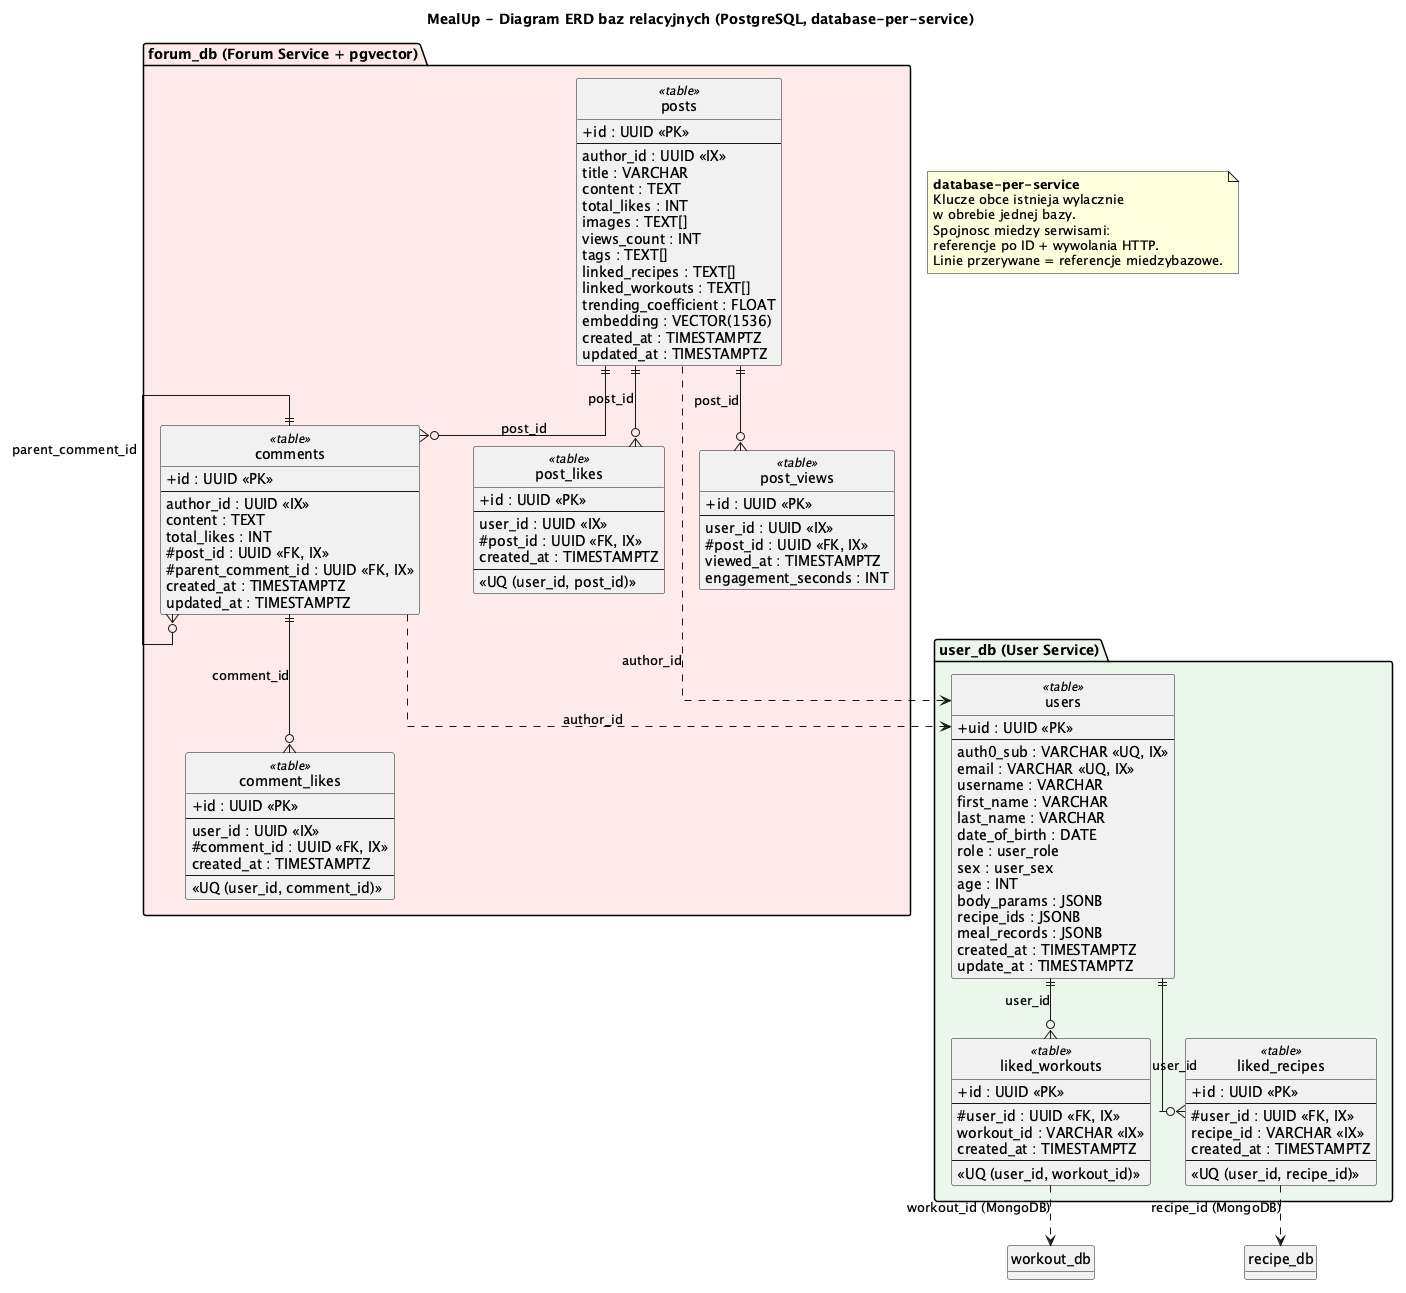

The diagram above was rendered by PlantUML. Its source (embedded in the PNG):
@startuml ERD_Relational
title MealUp - Diagram ERD baz relacyjnych (PostgreSQL, database-per-service)

skinparam linetype ortho
skinparam defaultFontName "Noto Sans"
hide circle
hide methods
skinparam classAttributeIconSize 0

' Notacja:
'   <<PK>>  - klucz glowny
'   <<FK>>  - klucz obcy (tylko w obrebie tej samej bazy / serwisu)
'   <<UQ>>  - ograniczenie unikalnosci
'   <<IX>>  - indeks
' Wzorzec database-per-service: brak kluczy obcych MIEDZY bazami.
' Powiazania miedzy serwisami sa luzne (referencje po ID -> linie przerywane).

' ============================================================
package "user_db (User Service)" #EAF7EA {

  entity users <<table>> {
    + uid : UUID <<PK>>
    --
    auth0_sub : VARCHAR <<UQ, IX>>
    email : VARCHAR <<UQ, IX>>
    username : VARCHAR
    first_name : VARCHAR
    last_name : VARCHAR
    date_of_birth : DATE
    role : user_role
    sex : user_sex
    age : INT
    body_params : JSONB
    recipe_ids : JSONB
    meal_records : JSONB
    created_at : TIMESTAMPTZ
    update_at : TIMESTAMPTZ
  }

  entity liked_workouts <<table>> {
    + id : UUID <<PK>>
    --
    # user_id : UUID <<FK, IX>>
    workout_id : VARCHAR <<IX>>
    created_at : TIMESTAMPTZ
    --
    <<UQ (user_id, workout_id)>>
  }

  entity liked_recipes <<table>> {
    + id : UUID <<PK>>
    --
    # user_id : UUID <<FK, IX>>
    recipe_id : VARCHAR <<IX>>
    created_at : TIMESTAMPTZ
    --
    <<UQ (user_id, recipe_id)>>
  }
}

users ||--o{ liked_workouts : user_id
users ||--o{ liked_recipes  : user_id

' ============================================================
package "forum_db (Forum Service + pgvector)" #FFEAEA {

  entity posts <<table>> {
    + id : UUID <<PK>>
    --
    author_id : UUID <<IX>>
    title : VARCHAR
    content : TEXT
    total_likes : INT
    images : TEXT[]
    views_count : INT
    tags : TEXT[]
    linked_recipes : TEXT[]
    linked_workouts : TEXT[]
    trending_coefficient : FLOAT
    embedding : VECTOR(1536)
    created_at : TIMESTAMPTZ
    updated_at : TIMESTAMPTZ
  }

  entity comments <<table>> {
    + id : UUID <<PK>>
    --
    author_id : UUID <<IX>>
    content : TEXT
    total_likes : INT
    # post_id : UUID <<FK, IX>>
    # parent_comment_id : UUID <<FK, IX>>
    created_at : TIMESTAMPTZ
    updated_at : TIMESTAMPTZ
  }

  entity post_likes <<table>> {
    + id : UUID <<PK>>
    --
    user_id : UUID <<IX>>
    # post_id : UUID <<FK, IX>>
    created_at : TIMESTAMPTZ
    --
    <<UQ (user_id, post_id)>>
  }

  entity comment_likes <<table>> {
    + id : UUID <<PK>>
    --
    user_id : UUID <<IX>>
    # comment_id : UUID <<FK, IX>>
    created_at : TIMESTAMPTZ
    --
    <<UQ (user_id, comment_id)>>
  }

  entity post_views <<table>> {
    + id : UUID <<PK>>
    --
    user_id : UUID <<IX>>
    # post_id : UUID <<FK, IX>>
    viewed_at : TIMESTAMPTZ
    engagement_seconds : INT
  }
}

posts    ||--o{ comments      : post_id
comments ||--o{ comments      : parent_comment_id
posts    ||--o{ post_likes    : post_id
comments ||--o{ comment_likes : comment_id
posts    ||--o{ post_views    : post_id

' ============================================================
' Luzne referencje MIEDZY bazami (po ID, BEZ kluczy obcych)
posts          ..>  users         : author_id
comments       ..>  users         : author_id
liked_workouts ..>  "workout_db"  : workout_id (MongoDB)
liked_recipes  ..>  "recipe_db"   : recipe_id (MongoDB)

note as N1
  **database-per-service**
  Klucze obce istnieja wylacznie
  w obrebie jednej bazy.
  Spojnosc miedzy serwisami:
  referencje po ID + wywolania HTTP.
  Linie przerywane = referencje miedzybazowe.
end note

@enduml